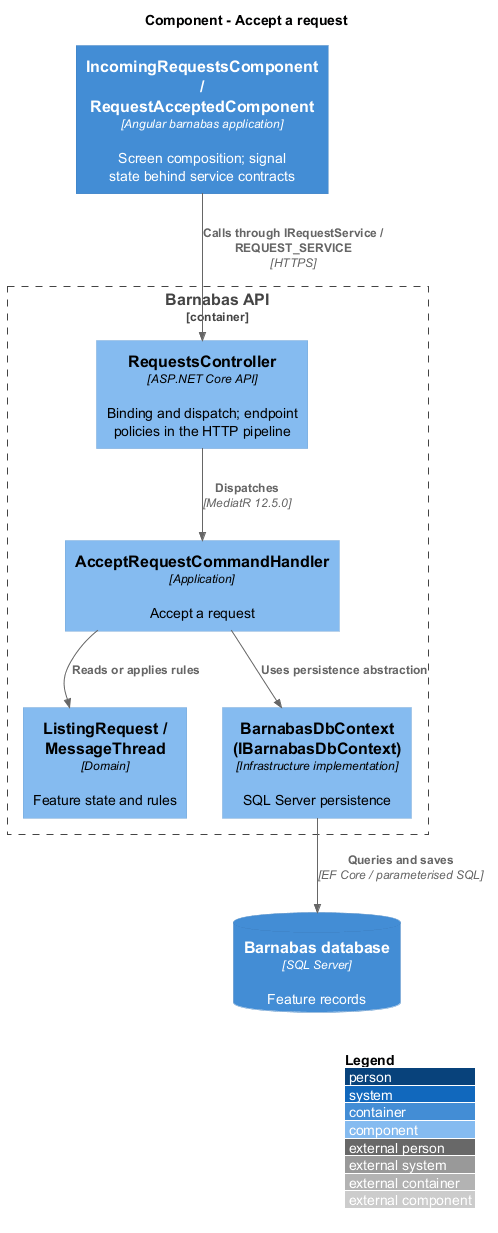

The diagram above was rendered by PlantUML. Its source (embedded in the PNG):
@startuml
!include <C4/C4_Component>
LAYOUT_WITH_LEGEND()
title Component - Accept a request
Container(web, "IncomingRequestsComponent / RequestAcceptedComponent", "Angular barnabas application", "Screen composition; signal state behind service contracts")
Container_Boundary(api, "Barnabas API") {
  Component(ctrl, "RequestsController", "ASP.NET Core API", "Binding and dispatch; endpoint policies in the HTTP pipeline")
  Component(handler, "AcceptRequestCommandHandler", "Application", "Accept a request")
  Component(entity, "ListingRequest / MessageThread", "Domain", "Feature state and rules")
  Component(store, "BarnabasDbContext (IBarnabasDbContext)", "Infrastructure implementation", "SQL Server persistence")
}
ContainerDb(db, "Barnabas database", "SQL Server", "Feature records")
Rel(web, ctrl, "Calls through IRequestService / REQUEST_SERVICE", "HTTPS")
Rel(ctrl, handler, "Dispatches", "MediatR 12.5.0")
Rel(handler, entity, "Reads or applies rules")
Rel(handler, store, "Uses persistence abstraction")
Rel(store, db, "Queries and saves", "EF Core / parameterised SQL")
@enduml